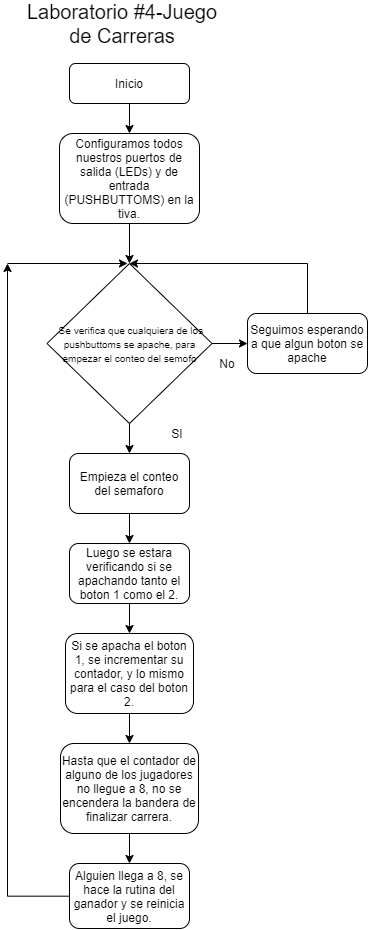

The diagram above was exported from draw.io. Its source (the exported page's mxGraphModel, read from the mxfile embedded in the PNG):
<mxGraphModel dx="1983" dy="960" grid="1" gridSize="10" guides="1" tooltips="1" connect="1" arrows="1" fold="1" page="1" pageScale="1" pageWidth="827" pageHeight="1169" math="0" shadow="0">
  <root>
    <mxCell id="WIyWlLk6GJQsqaUBKTNV-0" />
    <mxCell id="WIyWlLk6GJQsqaUBKTNV-1" parent="WIyWlLk6GJQsqaUBKTNV-0" />
    <mxCell id="xO3NU_erClHSwD38Daun-1" value="" style="edgeStyle=orthogonalEdgeStyle;rounded=0;orthogonalLoop=1;jettySize=auto;html=1;" edge="1" parent="WIyWlLk6GJQsqaUBKTNV-1" source="WIyWlLk6GJQsqaUBKTNV-3" target="xO3NU_erClHSwD38Daun-0">
      <mxGeometry relative="1" as="geometry" />
    </mxCell>
    <mxCell id="WIyWlLk6GJQsqaUBKTNV-3" value="Inicio" style="rounded=1;whiteSpace=wrap;html=1;fontSize=12;glass=0;strokeWidth=1;shadow=0;" parent="WIyWlLk6GJQsqaUBKTNV-1" vertex="1">
      <mxGeometry x="162" y="70" width="120" height="40" as="geometry" />
    </mxCell>
    <mxCell id="xO3NU_erClHSwD38Daun-5" value="" style="edgeStyle=orthogonalEdgeStyle;rounded=0;orthogonalLoop=1;jettySize=auto;html=1;" edge="1" parent="WIyWlLk6GJQsqaUBKTNV-1" source="xO3NU_erClHSwD38Daun-0" target="xO3NU_erClHSwD38Daun-3">
      <mxGeometry relative="1" as="geometry" />
    </mxCell>
    <mxCell id="xO3NU_erClHSwD38Daun-0" value="Configuramos todos nuestros puertos de salida (LEDs) y de entrada (PUSHBUTTOMS) en la tiva." style="rounded=1;whiteSpace=wrap;html=1;" vertex="1" parent="WIyWlLk6GJQsqaUBKTNV-1">
      <mxGeometry x="152" y="140" width="140" height="90" as="geometry" />
    </mxCell>
    <mxCell id="xO3NU_erClHSwD38Daun-10" value="" style="edgeStyle=orthogonalEdgeStyle;rounded=0;orthogonalLoop=1;jettySize=auto;html=1;" edge="1" parent="WIyWlLk6GJQsqaUBKTNV-1" source="xO3NU_erClHSwD38Daun-3" target="xO3NU_erClHSwD38Daun-9">
      <mxGeometry relative="1" as="geometry" />
    </mxCell>
    <mxCell id="xO3NU_erClHSwD38Daun-3" value="&lt;span&gt;&lt;font style=&quot;font-size: 10px&quot;&gt;&amp;nbsp;Se verifica que cualquiera de los pushbuttoms se apache, para empezar el conteo del semofo&lt;/font&gt;&lt;/span&gt;" style="rhombus;whiteSpace=wrap;html=1;" vertex="1" parent="WIyWlLk6GJQsqaUBKTNV-1">
      <mxGeometry x="139.5" y="270" width="165" height="160" as="geometry" />
    </mxCell>
    <mxCell id="xO3NU_erClHSwD38Daun-20" value="" style="edgeStyle=orthogonalEdgeStyle;rounded=0;orthogonalLoop=1;jettySize=auto;html=1;" edge="1" parent="WIyWlLk6GJQsqaUBKTNV-1" source="xO3NU_erClHSwD38Daun-6" target="xO3NU_erClHSwD38Daun-19">
      <mxGeometry relative="1" as="geometry" />
    </mxCell>
    <mxCell id="xO3NU_erClHSwD38Daun-6" value="Empieza el conteo del semaforo" style="rounded=1;whiteSpace=wrap;html=1;" vertex="1" parent="WIyWlLk6GJQsqaUBKTNV-1">
      <mxGeometry x="162" y="460" width="120" height="60" as="geometry" />
    </mxCell>
    <mxCell id="xO3NU_erClHSwD38Daun-7" value="" style="endArrow=classic;html=1;entryX=0.5;entryY=0;entryDx=0;entryDy=0;exitX=0.5;exitY=1;exitDx=0;exitDy=0;" edge="1" parent="WIyWlLk6GJQsqaUBKTNV-1" source="xO3NU_erClHSwD38Daun-3" target="xO3NU_erClHSwD38Daun-6">
      <mxGeometry width="50" height="50" relative="1" as="geometry">
        <mxPoint x="280" y="400" as="sourcePoint" />
        <mxPoint x="330" y="350" as="targetPoint" />
      </mxGeometry>
    </mxCell>
    <mxCell id="xO3NU_erClHSwD38Daun-9" value="Seguimos esperando a que algun boton se apache" style="rounded=1;whiteSpace=wrap;html=1;" vertex="1" parent="WIyWlLk6GJQsqaUBKTNV-1">
      <mxGeometry x="340" y="320" width="120" height="60" as="geometry" />
    </mxCell>
    <mxCell id="xO3NU_erClHSwD38Daun-12" value="" style="endArrow=none;html=1;entryX=0.5;entryY=0;entryDx=0;entryDy=0;" edge="1" parent="WIyWlLk6GJQsqaUBKTNV-1" target="xO3NU_erClHSwD38Daun-9">
      <mxGeometry width="50" height="50" relative="1" as="geometry">
        <mxPoint x="400" y="270" as="sourcePoint" />
        <mxPoint x="340" y="320" as="targetPoint" />
      </mxGeometry>
    </mxCell>
    <mxCell id="xO3NU_erClHSwD38Daun-13" value="" style="endArrow=classic;html=1;entryX=0.5;entryY=0;entryDx=0;entryDy=0;" edge="1" parent="WIyWlLk6GJQsqaUBKTNV-1" target="xO3NU_erClHSwD38Daun-3">
      <mxGeometry width="50" height="50" relative="1" as="geometry">
        <mxPoint x="400" y="270" as="sourcePoint" />
        <mxPoint x="340" y="320" as="targetPoint" />
      </mxGeometry>
    </mxCell>
    <mxCell id="xO3NU_erClHSwD38Daun-14" value="No" style="text;html=1;strokeColor=none;fillColor=none;align=center;verticalAlign=middle;whiteSpace=wrap;rounded=0;" vertex="1" parent="WIyWlLk6GJQsqaUBKTNV-1">
      <mxGeometry x="300" y="360" width="40" height="20" as="geometry" />
    </mxCell>
    <mxCell id="xO3NU_erClHSwD38Daun-16" value="SI" style="text;html=1;strokeColor=none;fillColor=none;align=center;verticalAlign=middle;whiteSpace=wrap;rounded=0;" vertex="1" parent="WIyWlLk6GJQsqaUBKTNV-1">
      <mxGeometry x="250" y="430" width="40" height="20" as="geometry" />
    </mxCell>
    <mxCell id="xO3NU_erClHSwD38Daun-22" value="" style="edgeStyle=orthogonalEdgeStyle;rounded=0;orthogonalLoop=1;jettySize=auto;html=1;" edge="1" parent="WIyWlLk6GJQsqaUBKTNV-1" source="xO3NU_erClHSwD38Daun-19" target="xO3NU_erClHSwD38Daun-21">
      <mxGeometry relative="1" as="geometry" />
    </mxCell>
    <mxCell id="xO3NU_erClHSwD38Daun-19" value="Luego se estara verificando si se apachando tanto el boton 1 como el 2." style="rounded=1;whiteSpace=wrap;html=1;" vertex="1" parent="WIyWlLk6GJQsqaUBKTNV-1">
      <mxGeometry x="162" y="550" width="120" height="60" as="geometry" />
    </mxCell>
    <mxCell id="xO3NU_erClHSwD38Daun-24" value="" style="edgeStyle=orthogonalEdgeStyle;rounded=0;orthogonalLoop=1;jettySize=auto;html=1;" edge="1" parent="WIyWlLk6GJQsqaUBKTNV-1" source="xO3NU_erClHSwD38Daun-21" target="xO3NU_erClHSwD38Daun-23">
      <mxGeometry relative="1" as="geometry" />
    </mxCell>
    <mxCell id="xO3NU_erClHSwD38Daun-21" value="Si se apacha el boton 1, se incrementar su contador, y lo mismo para el caso del boton 2." style="whiteSpace=wrap;html=1;rounded=1;" vertex="1" parent="WIyWlLk6GJQsqaUBKTNV-1">
      <mxGeometry x="158" y="640" width="128" height="80" as="geometry" />
    </mxCell>
    <mxCell id="xO3NU_erClHSwD38Daun-26" value="" style="edgeStyle=orthogonalEdgeStyle;rounded=0;orthogonalLoop=1;jettySize=auto;html=1;" edge="1" parent="WIyWlLk6GJQsqaUBKTNV-1" source="xO3NU_erClHSwD38Daun-23" target="xO3NU_erClHSwD38Daun-25">
      <mxGeometry relative="1" as="geometry" />
    </mxCell>
    <mxCell id="xO3NU_erClHSwD38Daun-23" value="Hasta que el contador de alguno de los jugadores no llegue a 8, no se encendera la bandera de finalizar carrera." style="whiteSpace=wrap;html=1;rounded=1;" vertex="1" parent="WIyWlLk6GJQsqaUBKTNV-1">
      <mxGeometry x="153" y="750" width="138" height="90" as="geometry" />
    </mxCell>
    <mxCell id="xO3NU_erClHSwD38Daun-27" style="edgeStyle=orthogonalEdgeStyle;rounded=0;orthogonalLoop=1;jettySize=auto;html=1;" edge="1" parent="WIyWlLk6GJQsqaUBKTNV-1" source="xO3NU_erClHSwD38Daun-25">
      <mxGeometry relative="1" as="geometry">
        <mxPoint x="100" y="270" as="targetPoint" />
      </mxGeometry>
    </mxCell>
    <mxCell id="xO3NU_erClHSwD38Daun-25" value="Alguien llega a 8, se hace la rutina del ganador y se reinicia el juego." style="whiteSpace=wrap;html=1;rounded=1;" vertex="1" parent="WIyWlLk6GJQsqaUBKTNV-1">
      <mxGeometry x="162" y="870" width="120" height="65" as="geometry" />
    </mxCell>
    <mxCell id="xO3NU_erClHSwD38Daun-28" value="" style="endArrow=classic;html=1;" edge="1" parent="WIyWlLk6GJQsqaUBKTNV-1">
      <mxGeometry width="50" height="50" relative="1" as="geometry">
        <mxPoint x="100" y="270" as="sourcePoint" />
        <mxPoint x="220" y="270" as="targetPoint" />
      </mxGeometry>
    </mxCell>
    <mxCell id="xO3NU_erClHSwD38Daun-29" value="&lt;font style=&quot;font-size: 20px&quot;&gt;Laboratorio #4-Juego de Carreras&lt;/font&gt;" style="text;html=1;strokeColor=none;fillColor=none;align=center;verticalAlign=middle;whiteSpace=wrap;rounded=0;" vertex="1" parent="WIyWlLk6GJQsqaUBKTNV-1">
      <mxGeometry x="110" y="20" width="210" height="20" as="geometry" />
    </mxCell>
  </root>
</mxGraphModel>